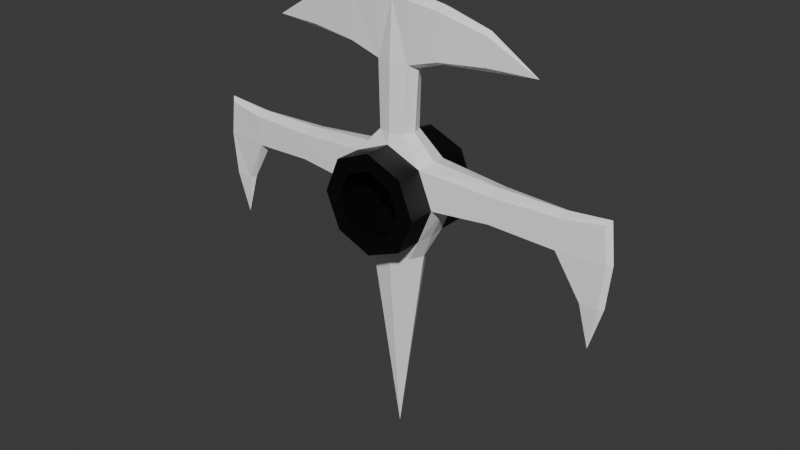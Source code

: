 # Source: Da_o.blend  (saved by Blender 4.0.36; exported with 4.5.12 LTS)
import bpy
from mathutils import Matrix  # noqa: F401  (used for matrix-valued properties, if any)

bpy.ops.wm.read_factory_settings(use_empty=True)
scene = bpy.context.scene
scene.name = 'Scene'

# ---- materials (node trees are filled in below, after node groups)
mat_da_o = bpy.data.materials.new('Daño')
mat_da_o.alpha_threshold = 0.0
mat_da_o.use_transparent_shadow = False
mat_da_o.roughness = 0.5
mat_da_o.line_color = (0.0, 0.0, 0.0, 1.0)
mat_anillo = bpy.data.materials.new('Anillo')
mat_anillo.use_transparent_shadow = False

# ---- material node trees
mat_da_o.use_nodes = True; mat_da_o.node_tree.nodes.clear()
_N = mat_da_o.node_tree.nodes; _L = mat_da_o.node_tree.links
n0 = _N.new('ShaderNodeOutputMaterial'); n0.name = 'Material Output'; n0.location = (300, 300)
n1 = _N.new('ShaderNodeBsdfPrincipled'); n1.name = 'Principled BSDF'; n1.location = (10, 300)
n1.inputs[0].default_value = (1.0, 1.0, 1.0, 1.0)
n1.inputs[3].default_value = 1.45
_L.new(n1.outputs[0], n0.inputs[0])
n0.is_active_output = True
mat_anillo.use_nodes = True; mat_anillo.node_tree.nodes.clear()
_N = mat_anillo.node_tree.nodes; _L = mat_anillo.node_tree.links
n0 = _N.new('ShaderNodeBsdfPrincipled'); n0.name = 'BSDF Principista'; n0.location = (10, 300)
n0.inputs[0].default_value = (0.0, 0.0, 0.0, 1.0)
n0.inputs[3].default_value = 1.45
n1 = _N.new('ShaderNodeOutputMaterial'); n1.name = 'Material'; n1.location = (300, 300)
_L.new(n0.outputs[0], n1.inputs[0])
n1.is_active_output = True

# ---- world
world_world = bpy.data.worlds.new('World'); scene.world = world_world
world_world.use_nodes = True; world_world.node_tree.nodes.clear()
_N = world_world.node_tree.nodes; _L = world_world.node_tree.links
n0 = _N.new('ShaderNodeOutputWorld'); n0.name = 'World Output'; n0.location = (300, 300)
n1 = _N.new('ShaderNodeBackground'); n1.name = 'Background'; n1.location = (10, 300)
n1.inputs[0].default_value = (0.05088, 0.05088, 0.05088, 1.0)
_L.new(n1.outputs[0], n0.inputs[0])
n0.is_active_output = True
world_world.color = (0.05088, 0.05088, 0.05088)
world_world.use_sun_shadow = False
world_world.sun_shadow_jitter_overblur = 0.0

# ---- meshes
me_da_o = bpy.data.meshes.new('Daño')
me_da_o.from_pydata([(0.02932, 0.02584, 0.7178), (0.07974, 0.0388, 0.5023), (0.02932, -0.02584, 0.7178), (0.07974, -0.0388, 0.5023), (-0.02932, 0.02584, 0.7178), (-0.07974, 0.0388, 0.5023), (-0.02932, -0.02584, 0.7178), (-0.07974, -0.0388, 0.5023), (0.07979, -0.0388, 0.6618), (-0.07979, -0.0388, 0.6618), (0.07979, 0.0388, 0.6618), (-0.07979, 0.0388, 0.6618), (-0.08374, 0.0, 0.5023), (0.08374, 0.0, 0.5023), (-0.03878, 0.0, 0.7178), (0.03878, 0.0, 0.7178), (0.0873, 0.0, 0.6693), (-0.0873, 0.0, 0.6693), (0.0, -0.03367, 0.7178), (0.0, -0.0388, 0.4692), (0.0, -0.0388, 0.6948), (0.0, 0.0, 0.0), (-0.49, 0.0, 0.6693), (-0.49, 0.0, 0.485), (-0.4803, -0.0097, 0.6596), (-0.4803, -0.0097, 0.485), (0.0, 0.03367, 0.7178), (-0.0388, -0.02425, 0.9894), (-0.0388, 0.0, 0.9991), (0.0, -0.02425, 0.9904), (0.0, 0.0388, 0.4692), (0.0, 0.0, 1.0), (0.0, 0.0388, 0.6948), (0.0, -0.03162, 0.8623), (-0.03653, -0.02167, 0.8623), (-0.04693, 0.0, 0.8536), (-0.393, 0.0, 0.6596), (-0.393, -0.0194, 0.6499), (-0.3201, 0.0, 0.8924), (-0.4415, -0.0097, 0.485), (-0.4803, 0.0097, 0.6596), (-0.2134, 0.0, 0.9603), (-0.2134, -0.0097, 0.8924), (-0.2134, 0.0, 0.8827), (-0.2134, -0.0097, 0.9506), (-0.4318, 0.0, 0.485), (-0.4609, 0.0, 0.388), (-0.4803, 0.0097, 0.485), (-0.2425, 0.0, 0.582), (-0.2425, -0.0291, 0.6499), (-0.1164, 0.0, 0.5723), (-0.2425, 0.0, 0.6596), (-0.3833, 0.0, 0.5723), (-0.0388, 0.02425, 0.9894), (-0.1128, -0.0388, 0.582), (-0.4997, 0.0, 0.582), (-0.49, -0.0097, 0.582), (-0.3873, -0.0194, 0.582), (0.0, 0.02425, 0.9904), (-0.2425, -0.0291, 0.5917), (-0.05277, -0.1, 0.5292), (-0.05277, -0.1, 0.6348), (0.0, -0.1, 0.5074), (0.0, -0.1, 0.6566), (-0.07463, -0.1, 0.582), (0.0, 0.03162, 0.8623), (-0.03653, 0.02167, 0.8623), (-0.393, 0.0194, 0.6499), (-0.4415, 0.0097, 0.485), (-0.1067, 0.0, 0.9894), (-0.1067, 0.0, 0.873), (-0.1067, -0.0194, 0.9797), (-0.2134, 0.0097, 0.8924), (-0.1067, -0.0194, 0.8827), (-0.2134, 0.0097, 0.9506), (-0.2425, 0.0291, 0.6499), (0.49, 0.0, 0.6693), (0.49, 0.0, 0.485), (-0.05009, -0.02854, 0.448), (-0.06407, 0.0, 0.448), (0.0, -0.03625, 0.448), (0.0, -0.1, 0.6948), (-0.07974, -0.1, 0.5023), (-0.1128, -0.1, 0.582), (-0.07979, -0.1, 0.6618), (0.0, -0.1, 0.4692), (-0.1128, 0.0388, 0.582), (-0.49, 0.0097, 0.582), (-0.3873, 0.0194, 0.582), (-0.2425, 0.0291, 0.5917), (-0.05277, 0.1, 0.5292), (-0.05277, 0.1, 0.6348), (0.4803, -0.0097, 0.6596), (0.0, 0.1, 0.5074), (0.4803, -0.0097, 0.485), (0.0, 0.1, 0.6566), (0.0388, -0.02425, 0.9894), (0.0388, 0.0, 0.9991), (-0.07463, 0.1, 0.582), (-0.1067, 0.0194, 0.9797), (0.03653, -0.02167, 0.8623), (-0.1067, 0.0194, 0.8827), (0.04693, 0.0, 0.8536), (0.393, 0.0, 0.6596), (0.393, -0.0194, 0.6499), (0.3201, 0.0, 0.8924), (0.4415, -0.0097, 0.485), (0.4803, 0.0097, 0.6596), (0.0, 0.0, 0.5074), (-0.05277, 0.0, 0.5292), (-0.07463, 0.0, 0.582), (-0.05277, 0.0, 0.6348), (0.0, 0.0, 0.6566), (-0.1067, 0.0, 0.9797), (0.2134, 0.0, 0.9603), (0.2134, -0.0097, 0.8924), (0.2134, 0.0, 0.8827), (0.2134, -0.0097, 0.9506), (0.4318, 0.0, 0.485), (0.4609, 0.0, 0.388), (-0.05009, 0.02854, 0.448), (0.0, 0.03625, 0.448), (0.0, 0.1, 0.6948), (-0.07974, 0.1, 0.5023), (-0.1128, 0.1, 0.582), (-0.07979, 0.1, 0.6618), (0.0, 0.1, 0.4692), (0.4803, 0.0097, 0.485), (0.2425, 0.0, 0.582), (0.2425, -0.0291, 0.6499), (0.1164, 0.0, 0.5723), (0.2425, 0.0, 0.6596), (0.3833, 0.0, 0.5723), (0.0388, 0.02425, 0.9894), (0.1128, -0.0388, 0.582), (0.4997, 0.0, 0.582), (0.49, -0.0097, 0.582), (0.3873, -0.0194, 0.582), (0.2425, -0.0291, 0.5917), (0.05277, -0.1, 0.5292), (0.05277, -0.1, 0.6348), (0.07463, -0.1, 0.582), (0.03653, 0.02167, 0.8623), (0.393, 0.0194, 0.6499), (0.4415, 0.0097, 0.485), (0.1067, 0.0, 0.9894), (0.1067, 0.0, 0.873), (0.1067, -0.0194, 0.9797), (0.2134, 0.0097, 0.8924), (0.1067, -0.0194, 0.8827), (0.2134, 0.0097, 0.9506), (0.2425, 0.0291, 0.6499), (0.05009, -0.02854, 0.448), (0.06407, 0.0, 0.448), (0.07974, -0.1, 0.5023), (0.1128, -0.1, 0.582), (0.07979, -0.1, 0.6618), (0.1128, 0.0388, 0.582), (0.49, 0.0097, 0.582), (0.3873, 0.0194, 0.582), (0.2425, 0.0291, 0.5917), (0.05277, 0.1, 0.5292), (0.05277, 0.1, 0.6348), (0.07463, 0.1, 0.582), (0.1067, 0.0194, 0.9797), (0.1067, 0.0194, 0.8827), (0.05277, 0.0, 0.5292), (0.07463, 0.0, 0.582), (0.05277, 0.0, 0.6348), (0.1067, 0.0, 0.9797), (0.05009, 0.02854, 0.448), (0.07974, 0.1, 0.5023), (0.1128, 0.1, 0.582), (0.07979, 0.1, 0.6618)], [], [(34, 33, 29, 27), (99, 74, 41, 69), (20, 18, 6, 9), (63, 112, 168, 140), (11, 75, 51, 17), (153, 21, 170), (164, 145, 114, 150), (144, 159, 158, 127), (37, 36, 22, 24), (136, 135, 76, 92), (130, 157, 160, 128), (15, 0, 142, 102), (95, 112, 111, 91), (32, 11, 4, 26), (5, 12, 50, 86), (0, 26, 65, 142), (9, 6, 14, 17), (147, 117, 114, 145), (115, 105, 117), (141, 140, 168, 167), (3, 152, 153, 13), (68, 47, 87, 88), (72, 38, 74), (11, 125, 124, 86), (47, 23, 55, 87), (80, 78, 21), (157, 1, 171, 172), (56, 24, 22, 55), (57, 37, 24, 56), (118, 119, 106), (15, 102, 100, 2), (144, 127, 119), (121, 21, 120), (31, 28, 27, 29), (1, 30, 126, 171), (139, 141, 167, 166), (8, 156, 155, 134), (3, 13, 130, 134), (88, 87, 40, 67), (150, 114, 105), (121, 170, 21), (173, 172, 163, 162), (86, 89, 75, 11), (96, 147, 145, 97), (1, 157, 130, 13), (127, 158, 135, 77), (8, 16, 15, 2), (11, 17, 14, 4), (6, 18, 33, 34), (32, 10, 173, 122), (43, 42, 38), (44, 41, 38), (87, 55, 22, 40), (42, 44, 38), (73, 71, 44, 42), (146, 116, 115, 149), (71, 69, 41, 44), (70, 73, 42, 43), (32, 26, 0, 10), (68, 46, 47), (104, 92, 76, 103), (59, 49, 37, 57), (106, 94, 136, 137), (49, 51, 36, 37), (20, 8, 2, 18), (45, 68, 88, 52), (45, 39, 46), (25, 23, 46), (39, 25, 46), (67, 40, 22, 36), (31, 97, 133, 58), (153, 152, 21), (138, 137, 104, 129), (100, 149, 147, 96), (86, 124, 123, 5), (66, 53, 58, 65), (137, 136, 92, 104), (134, 138, 129, 8), (118, 144, 119), (122, 173, 162, 95), (31, 29, 96, 97), (118, 106, 137, 132), (10, 16, 131, 151), (117, 105, 114), (118, 132, 159, 144), (171, 126, 93, 161), (79, 120, 21), (98, 91, 111, 110), (30, 121, 120, 5), (101, 72, 74, 99), (148, 150, 105), (50, 54, 59, 48), (45, 52, 57, 39), (9, 17, 51, 49), (54, 9, 49, 59), (52, 48, 59, 57), (4, 66, 65, 26), (31, 58, 53, 28), (7, 54, 50, 12), (50, 48, 89, 86), (132, 137, 138, 128), (129, 104, 103, 131), (43, 38, 72), (53, 99, 69, 28), (157, 10, 151, 160), (39, 57, 56, 25), (25, 56, 55, 23), (159, 143, 107, 158), (14, 35, 66, 4), (5, 123, 126, 30), (10, 0, 15, 16), (100, 96, 29, 33), (127, 77, 119), (161, 166, 167, 163), (83, 82, 60, 64), (84, 83, 64, 61), (66, 101, 99, 53), (95, 162, 168, 112), (70, 43, 72, 101), (81, 84, 61, 63), (82, 85, 62, 60), (143, 103, 76, 107), (134, 155, 154, 3), (32, 122, 125, 11), (81, 63, 140, 156), (122, 95, 91, 125), (116, 105, 115), (123, 90, 93, 126), (133, 97, 145, 164), (102, 146, 149, 100), (8, 129, 131, 16), (89, 88, 67, 75), (45, 46, 68), (165, 164, 150, 148), (75, 67, 36, 51), (156, 140, 141, 155), (1, 13, 153, 170), (132, 128, 160, 159), (35, 34, 73, 70), (27, 28, 69, 71), (10, 157, 172, 173), (34, 27, 71, 73), (47, 46, 23), (102, 142, 165, 146), (80, 21, 152), (139, 166, 108, 62), (3, 154, 85, 19), (106, 119, 94), (90, 98, 110, 109), (172, 171, 161, 163), (14, 6, 34, 35), (142, 65, 58, 133), (2, 100, 33, 18), (52, 88, 89, 48), (130, 128, 138, 134), (160, 151, 143, 159), (154, 139, 62, 85), (19, 7, 78, 80), (19, 80, 152, 3), (147, 169, 145), (7, 12, 79, 78), (35, 70, 101, 66), (164, 145, 169), (161, 93, 108, 166), (155, 141, 139, 154), (7, 19, 85, 82), (20, 9, 84, 81), (9, 54, 83, 84), (54, 7, 82, 83), (116, 148, 105), (142, 133, 164, 165), (94, 77, 135, 136), (151, 131, 103, 143), (125, 91, 98, 124), (90, 109, 108, 93), (124, 98, 90, 123), (20, 81, 156, 8), (158, 107, 76, 135), (99, 113, 69), (74, 38, 41), (94, 119, 77), (79, 21, 78), (5, 120, 79, 12), (149, 115, 117, 147), (63, 61, 111, 112), (64, 110, 111, 61), (60, 109, 110, 64), (60, 62, 108, 109), (163, 167, 168, 162), (146, 165, 148, 116), (30, 1, 170, 121), (71, 69, 113)])
me_da_o.polygons.foreach_set('material_index', [0, 0, 0, 1, 0, 0, 0, 0, 0, 0, 0, 0, 1, 0, 0, 0, 0, 0, 0, 1, 0, 0, 0, 1, 0, 0, 1, 0, 0, 0, 0, 0, 0, 0, 1, 1, 1, 0, 0, 0, 0, 1, 0, 0, 0, 0, 0, 0, 0, 1, 0, 0, 0, 0, 0, 0, 0, 0, 0, 0, 0, 0, 0, 0, 0, 0, 0, 0, 0, 0, 0, 0, 0, 0, 1, 0, 0, 0, 0, 1, 0, 0, 0, 0, 0, 1, 0, 1, 0, 0, 0, 0, 0, 0, 0, 0, 0, 0, 0, 0, 0, 0, 0, 0, 0, 0, 0, 0, 0, 1, 0, 0, 0, 1, 1, 1, 0, 1, 0, 1, 1, 0, 1, 1, 1, 1, 0, 1, 0, 0, 0, 0, 0, 0, 0, 1, 0, 0, 0, 0, 1, 0, 0, 0, 0, 1, 1, 0, 1, 1, 0, 0, 0, 0, 0, 0, 1, 0, 0, 0, 0, 0, 0, 1, 1, 1, 1, 1, 1, 0, 0, 0, 0, 1, 1, 1, 1, 0, 0, 0, 0, 0, 0, 0, 1, 1, 1, 1, 1, 0, 0, 0])
_uv = me_da_o.uv_layers.new(name='UVMap')
_uv.uv.foreach_set('vector', [0.625, 1.0, 0.625, 0.875, 0.625, 0.875, 0.625, 1.0, 0.875, 0.75, 0.875, 0.75, 0.875, 0.625, 0.875, 0.625, 0.5, 0.875, 0.625, 0.875, 0.625, 1.0, 0.5, 1.0, 0.5, 0.875, 0.5, 0.625, 0.5, 0.625, 0.5, 1.0, 0.5, 0.0, 0.5, 0.0, 0.5, 0.125, 0.5, 0.125, 0.375, 0.125, 0.375, 0.1875, 0.375, 0.0, 0.875, 0.75, 0.875, 0.625, 0.875, 0.625, 0.875, 0.75, 0.375, 1.0, 0.4375, 1.0, 0.4375, 1.0, 0.375, 1.0, 0.5, 0.0, 0.5, 0.125, 0.5, 0.125, 0.5, 0.0, 0.4375, 0.0, 0.4375, 0.125, 0.5, 0.125, 0.5, 0.0, 0.0, 0.0, 0.4375, 1.0, 0.4375, 1.0, 0.0, 0.0, 0.625, 0.125, 0.625, 1.0, 0.625, 0.0, 0.625, 0.125, 0.5, 0.875, 0.5, 0.625, 0.5, 0.625, 0.5, 1.0, 0.5, 0.875, 0.5, 1.0, 0.625, 1.0, 0.625, 0.875, 0.375, 1.0, 0.375, 0.125, 0.0, 0.0, 0.4375, 1.0, 0.625, 1.0, 0.625, 0.875, 0.625, 0.875, 0.625, 1.0, 0.5, 0.0, 0.625, 0.0, 0.625, 0.125, 0.5, 0.125, 0.875, 0.75, 0.875, 0.75, 0.875, 0.625, 0.875, 0.625, 0.625, 1.0, 0.625, 1.0, 0.625, 1.0, 0.4375, 1.0, 0.5, 1.0, 0.5, 0.625, 0.4375, 0.625, 0.375, 0.0, 0.375, 0.0, 0.375, 0.125, 0.375, 0.125, 0.375, 1.0, 0.375, 1.0, 0.4375, 1.0, 0.4375, 1.0, 0.625, 1.0, 0.625, 1.0, 0.625, 1.0, 0.5, 1.0, 0.5, 1.0, 0.4375, 1.0, 0.4375, 1.0, 0.375, 0.0, 0.375, 0.125, 0.4375, 0.125, 0.4375, 0.0, 0.375, 0.875, 0.375, 1.0, 0.375, 0.9375, 0.4375, 1.0, 0.375, 1.0, 0.375, 1.0, 0.4375, 1.0, 0.4375, 0.0, 0.5, 0.0, 0.5, 0.125, 0.4375, 0.125, 0.4375, 1.0, 0.5, 1.0, 0.5, 1.0, 0.4375, 1.0, 0.375, 0.125, 0.375, 0.125, 0.375, 0.0, 0.625, 0.125, 0.625, 0.125, 0.625, 0.0, 0.625, 1.0, 0.375, 1.0, 0.375, 1.0, 0.375, 1.0, 0.375, 0.875, 0.375, 0.9375, 0.375, 1.0, 0.75, 0.625, 0.875, 0.625, 0.875, 0.75, 0.75, 0.75, 0.375, 1.0, 0.375, 0.875, 0.375, 0.875, 0.375, 1.0, 0.375, 1.0, 0.4375, 1.0, 0.4375, 0.625, 0.375, 0.625, 0.5, 1.0, 0.5, 1.0, 0.4375, 1.0, 0.4375, 1.0, 0.375, 1.0, 0.375, 0.125, 0.0, 0.0, 0.4375, 1.0, 0.4375, 1.0, 0.4375, 1.0, 0.5, 1.0, 0.5, 1.0, 0.875, 0.75, 0.875, 0.625, 0.875, 0.625, 0.375, 0.875, 0.375, 1.0, 0.375, 0.9375, 0.5, 1.0, 0.4375, 1.0, 0.4375, 1.0, 0.5, 1.0, 0.4375, 1.0, 0.4375, 1.0, 0.5, 1.0, 0.5, 1.0, 0.875, 0.75, 0.875, 0.75, 0.875, 0.625, 0.875, 0.625, 0.375, 1.0, 0.4375, 1.0, 0.0, 0.0, 0.375, 0.125, 0.375, 0.0, 0.4375, 0.0, 0.4375, 0.125, 0.375, 0.125, 0.5, 0.0, 0.5, 0.125, 0.625, 0.125, 0.625, 0.0, 0.5, 0.0, 0.5, 0.125, 0.625, 0.125, 0.625, 0.0, 0.625, 1.0, 0.625, 0.875, 0.625, 0.875, 0.625, 1.0, 0.5, 0.875, 0.5, 1.0, 0.5, 1.0, 0.5, 0.875, 0.625, 0.125, 0.625, 0.0, 0.625, 0.125, 0.875, 0.75, 0.875, 0.625, 0.875, 0.625, 0.4375, 0.0, 0.4375, 0.125, 0.5, 0.125, 0.5, 0.0, 0.625, 1.0, 0.625, 1.0, 0.625, 1.0, 0.625, 1.0, 0.625, 1.0, 0.625, 1.0, 0.625, 1.0, 0.625, 0.125, 0.625, 0.125, 0.625, 0.0, 0.625, 0.0, 0.875, 0.75, 0.875, 0.625, 0.875, 0.625, 0.875, 0.75, 0.625, 0.125, 0.625, 0.0, 0.625, 0.0, 0.625, 0.125, 0.5, 0.875, 0.625, 0.875, 0.625, 1.0, 0.5, 1.0, 0.375, 1.0, 0.375, 1.0, 0.375, 1.0, 0.5, 0.0, 0.5, 0.0, 0.5, 0.125, 0.5, 0.125, 0.4375, 1.0, 0.5, 1.0, 0.5, 1.0, 0.4375, 1.0, 0.375, 1.0, 0.375, 1.0, 0.4375, 1.0, 0.4375, 1.0, 0.5, 0.0, 0.5, 0.125, 0.5, 0.125, 0.5, 0.0, 0.5, 0.875, 0.5, 1.0, 0.625, 1.0, 0.625, 0.875, 0.375, 0.125, 0.375, 0.0, 0.4375, 1.0, 0.0, 0.0, 0.375, 0.125, 0.375, 0.0, 0.375, 0.125, 0.375, 0.0, 0.375, 0.125, 0.375, 0.125, 0.375, 1.0, 0.375, 1.0, 0.375, 1.0, 0.5, 0.0, 0.5, 0.0, 0.5, 0.125, 0.5, 0.125, 0.75, 0.625, 0.875, 0.625, 0.875, 0.75, 0.75, 0.75, 0.375, 0.125, 0.375, 0.0, 0.375, 0.1875, 0.4375, 1.0, 0.4375, 1.0, 0.5, 1.0, 0.5, 1.0, 0.625, 1.0, 0.625, 1.0, 0.625, 1.0, 0.625, 1.0, 0.4375, 1.0, 0.4375, 1.0, 0.375, 1.0, 0.375, 1.0, 0.625, 1.0, 0.625, 1.0, 0.625, 0.875, 0.625, 0.875, 0.4375, 1.0, 0.4375, 1.0, 0.5, 1.0, 0.5, 1.0, 0.4375, 1.0, 0.4375, 1.0, 0.5, 1.0, 0.5, 1.0, 0.375, 0.125, 0.375, 0.0, 0.375, 0.125, 0.5, 0.875, 0.5, 1.0, 0.5, 1.0, 0.5, 0.875, 0.75, 0.625, 0.75, 0.75, 0.875, 0.75, 0.875, 0.625, 0.375, 0.125, 0.375, 0.0, 0.4375, 1.0, 0.0, 0.0, 0.5, 0.0, 0.5, 0.125, 0.5, 0.125, 0.5, 0.0, 0.875, 0.75, 0.875, 0.625, 0.875, 0.625, 0.375, 0.125, 0.0, 0.0, 0.4375, 1.0, 0.375, 0.0, 0.375, 1.0, 0.375, 0.875, 0.375, 0.875, 0.375, 1.0, 0.375, 0.125, 0.375, 0.0, 0.375, 0.1875, 0.4375, 1.0, 0.5, 1.0, 0.5, 0.625, 0.4375, 0.625, 0.375, 0.875, 0.375, 0.875, 0.375, 1.0, 0.375, 1.0, 0.625, 1.0, 0.625, 1.0, 0.625, 1.0, 0.625, 1.0, 0.625, 1.0, 0.625, 1.0, 0.625, 1.0, 0.0, 0.0, 0.4375, 1.0, 0.4375, 1.0, 0.0, 0.0, 0.375, 0.125, 0.0, 0.0, 0.4375, 1.0, 0.375, 0.0, 0.5, 0.0, 0.5, 0.125, 0.5, 0.125, 0.5, 0.0, 0.4375, 1.0, 0.5, 1.0, 0.5, 1.0, 0.4375, 1.0, 0.0, 0.0, 0.0, 0.0, 0.4375, 1.0, 0.4375, 1.0, 0.625, 1.0, 0.625, 1.0, 0.625, 0.875, 0.625, 0.875, 0.75, 0.625, 0.75, 0.75, 0.875, 0.75, 0.875, 0.625, 0.375, 1.0, 0.4375, 1.0, 0.0, 0.0, 0.375, 0.125, 0.0, 0.0, 0.0, 0.0, 0.4375, 1.0, 0.4375, 1.0, 0.0, 0.0, 0.4375, 1.0, 0.4375, 1.0, 0.0, 0.0, 0.5, 0.0, 0.5, 0.0, 0.5, 0.125, 0.5, 0.125, 0.625, 0.125, 0.625, 0.125, 0.625, 0.0, 0.875, 0.75, 0.875, 0.75, 0.875, 0.625, 0.875, 0.625, 0.4375, 1.0, 0.5, 1.0, 0.5, 1.0, 0.4375, 1.0, 0.375, 1.0, 0.4375, 1.0, 0.4375, 1.0, 0.375, 1.0, 0.375, 0.0, 0.4375, 0.0, 0.4375, 0.125, 0.375, 0.125, 0.4375, 1.0, 0.5, 1.0, 0.5, 1.0, 0.4375, 1.0, 0.625, 0.125, 0.625, 0.125, 0.625, 0.0, 0.625, 1.0, 0.375, 1.0, 0.375, 1.0, 0.375, 0.875, 0.375, 0.875, 0.5, 0.0, 0.625, 0.0, 0.625, 0.125, 0.5, 0.125, 0.625, 1.0, 0.625, 1.0, 0.625, 0.875, 0.625, 0.875, 0.375, 0.0, 0.375, 0.125, 0.375, 0.125, 0.375, 1.0, 0.375, 0.625, 0.4375, 0.625, 0.4375, 1.0, 0.4375, 1.0, 0.375, 1.0, 0.375, 1.0, 0.4375, 1.0, 0.5, 1.0, 0.4375, 1.0, 0.4375, 1.0, 0.5, 1.0, 0.625, 1.0, 0.625, 1.0, 0.625, 1.0, 0.625, 1.0, 0.5, 0.875, 0.5, 1.0, 0.5, 0.625, 0.5, 0.625, 0.625, 0.125, 0.625, 0.125, 0.625, 0.0, 0.625, 0.0, 0.5, 0.875, 0.5, 1.0, 0.5, 1.0, 0.5, 0.875, 0.375, 1.0, 0.375, 0.875, 0.375, 0.875, 0.375, 1.0, 0.5, 0.0, 0.5, 0.125, 0.5, 0.125, 0.5, 0.0, 0.4375, 1.0, 0.4375, 1.0, 0.375, 1.0, 0.375, 1.0, 0.5, 0.875, 0.5, 0.875, 0.5, 1.0, 0.5, 1.0, 0.5, 0.875, 0.5, 0.875, 0.5, 1.0, 0.5, 1.0, 0.5, 0.875, 0.5, 0.875, 0.5, 1.0, 0.5, 1.0, 0.625, 0.125, 0.625, 0.125, 0.625, 0.0, 0.375, 1.0, 0.375, 1.0, 0.375, 0.875, 0.375, 0.875, 0.875, 0.75, 0.875, 0.625, 0.875, 0.625, 0.875, 0.75, 0.625, 0.125, 0.625, 0.125, 0.625, 0.0, 0.625, 0.0, 0.5, 0.0, 0.5, 0.0, 0.5, 0.125, 0.5, 0.125, 0.4375, 1.0, 0.4375, 1.0, 0.5, 1.0, 0.5, 1.0, 0.375, 0.125, 0.375, 0.125, 0.375, 0.0, 0.625, 1.0, 0.625, 1.0, 0.625, 1.0, 0.625, 1.0, 0.5, 0.0, 0.5, 0.0, 0.5, 0.125, 0.5, 0.125, 0.5, 1.0, 0.5, 1.0, 0.4375, 1.0, 0.4375, 1.0, 0.375, 0.0, 0.375, 0.125, 0.375, 0.125, 0.375, 0.0, 0.0, 0.0, 0.0, 0.0, 0.4375, 1.0, 0.4375, 1.0, 0.625, 0.125, 0.625, 0.0, 0.625, 0.0, 0.625, 0.125, 0.875, 0.75, 0.875, 0.625, 0.875, 0.625, 0.875, 0.75, 0.5, 1.0, 0.4375, 1.0, 0.4375, 1.0, 0.5, 1.0, 0.625, 1.0, 0.625, 1.0, 0.625, 1.0, 0.625, 1.0, 0.375, 0.0, 0.375, 0.125, 0.375, 0.125, 0.625, 0.125, 0.625, 0.0, 0.625, 0.0, 0.625, 0.125, 0.375, 0.875, 0.375, 0.9375, 0.375, 1.0, 0.375, 1.0, 0.375, 0.625, 0.375, 0.625, 0.375, 0.875, 0.375, 1.0, 0.375, 1.0, 0.375, 0.875, 0.375, 0.875, 0.375, 1.0, 0.375, 1.0, 0.375, 1.0, 0.375, 1.0, 0.4375, 1.0, 0.4375, 0.625, 0.375, 0.625, 0.4375, 1.0, 0.375, 1.0, 0.375, 1.0, 0.4375, 1.0, 0.625, 0.125, 0.625, 1.0, 0.625, 0.0, 0.625, 0.125, 0.625, 1.0, 0.625, 0.875, 0.625, 0.875, 0.625, 1.0, 0.625, 1.0, 0.625, 1.0, 0.625, 0.875, 0.625, 0.875, 0.0, 0.0, 0.4375, 1.0, 0.4375, 1.0, 0.0, 0.0, 0.0, 0.0, 0.0, 0.0, 0.4375, 1.0, 0.4375, 1.0, 0.4375, 1.0, 0.5, 1.0, 0.5, 1.0, 0.4375, 1.0, 0.375, 1.0, 0.375, 1.0, 0.375, 0.875, 0.375, 0.875, 0.375, 0.875, 0.375, 1.0, 0.375, 1.0, 0.375, 0.875, 0.375, 0.875, 0.375, 0.875, 0.375, 1.0, 0.375, 1.0, 0.875, 0.75, 0.875, 0.625, 0.875, 0.625, 0.375, 0.0, 0.375, 0.125, 0.375, 0.125, 0.375, 0.0, 0.625, 0.125, 0.625, 0.125, 0.625, 0.0, 0.625, 0.0, 0.875, 0.75, 0.875, 0.625, 0.875, 0.625, 0.375, 1.0, 0.375, 0.875, 0.375, 0.625, 0.375, 0.625, 0.4375, 1.0, 0.4375, 1.0, 0.375, 1.0, 0.375, 1.0, 0.375, 1.0, 0.375, 0.875, 0.375, 0.875, 0.375, 1.0, 0.5, 0.875, 0.5, 1.0, 0.5, 1.0, 0.5, 0.875, 0.5, 1.0, 0.4375, 1.0, 0.4375, 1.0, 0.5, 1.0, 0.4375, 1.0, 0.375, 1.0, 0.375, 1.0, 0.4375, 1.0, 0.625, 0.125, 0.625, 0.0, 0.625, 0.125, 0.625, 1.0, 0.625, 1.0, 0.625, 1.0, 0.625, 1.0, 0.375, 0.0, 0.375, 0.125, 0.4375, 0.125, 0.4375, 0.0, 0.5, 0.0, 0.5, 0.125, 0.5, 0.125, 0.5, 0.0, 0.5, 1.0, 0.5, 1.0, 0.4375, 1.0, 0.4375, 1.0, 0.375, 1.0, 0.375, 0.625, 0.375, 0.625, 0.375, 0.875, 0.4375, 1.0, 0.4375, 1.0, 0.375, 1.0, 0.375, 1.0, 0.5, 0.875, 0.5, 0.875, 0.5, 1.0, 0.5, 1.0, 0.4375, 0.0, 0.5, 0.0, 0.5, 0.125, 0.4375, 0.125, 0.875, 0.75, 0.875, 0.625, 0.875, 0.625, 0.875, 0.75, 0.875, 0.625, 0.875, 0.625, 0.375, 0.0, 0.375, 0.125, 0.375, 0.125, 0.375, 0.125, 0.375, 0.1875, 0.375, 0.0, 0.375, 0.0, 0.375, 0.0, 0.375, 0.125, 0.375, 0.125, 0.625, 1.0, 0.625, 1.0, 0.625, 1.0, 0.625, 1.0, 0.5, 0.875, 0.5, 1.0, 0.5, 0.625, 0.5, 0.625, 0.4375, 1.0, 0.4375, 0.625, 0.5, 0.625, 0.5, 1.0, 0.375, 1.0, 0.375, 0.625, 0.4375, 0.625, 0.4375, 1.0, 0.375, 1.0, 0.375, 0.875, 0.375, 0.625, 0.375, 0.625, 0.4375, 1.0, 0.4375, 0.625, 0.5, 0.625, 0.5, 1.0, 0.625, 0.125, 0.625, 0.0, 0.625, 0.0, 0.625, 0.125, 0.375, 0.875, 0.375, 1.0, 0.375, 1.0, 0.375, 0.875, 0.875, 0.75, 0.875, 0.625, 0.875, 0.625])
me_da_o.materials.append(mat_da_o)
me_da_o.materials.append(mat_anillo)
me_da_o.use_mirror_x = True
me_da_o.use_mirror_vertex_groups = False
me_da_o.update()

# ---- objects
ob_da_o = bpy.data.objects.new('Daño', me_da_o)

# ---- transforms, parenting, visibility, modifiers, constraints
ob_da_o.location = (0.0, 0.0, 0.0)
ob_da_o.lock_rotations_4d = False
ob_da_o.empty_display_type = 'ARROWS'
ob_da_o.lineart.crease_threshold = 0.0
ob_da_o.use_mesh_mirror_x = True

# ---- collection membership
scene.collection.objects.link(ob_da_o)

# ---- scene / render settings (as saved in the file)
scene.frame_start = 1; scene.frame_end = 250; scene.frame_set(1)
scene.render.engine = 'BLENDER_EEVEE_NEXT'
scene.cycles.sampling_pattern = 'TABULATED_SOBOL'
bpy.context.view_layer.update()

# ---- added for rendering (the .blend has no active camera and no usable light): camera, sun
cam_auto = bpy.data.cameras.new('AutoCamera')
cam_auto.lens = 50.0
cam_auto.sensor_width = 36.0
cam_auto.clip_end = 1000.0
ob_auto_camera = bpy.data.objects.new('AutoCamera', cam_auto)
scene.collection.objects.link(ob_auto_camera)
ob_auto_camera.location = (1.3211, -1.58532, 1.55688)
ob_auto_camera.rotation_euler = (1.09748, -7.21219e-08, 0.694738)
scene.camera = ob_auto_camera
light_auto_sun = bpy.data.lights.new('AutoSun', 'SUN')
light_auto_sun.energy = 3.0
light_auto_sun.angle = 0.0523599
ob_auto_sun = bpy.data.objects.new('AutoSun', light_auto_sun)
scene.collection.objects.link(ob_auto_sun)
ob_auto_sun.rotation_euler = (0.872665, 0.174533, 0.523599)
bpy.context.view_layer.update()
